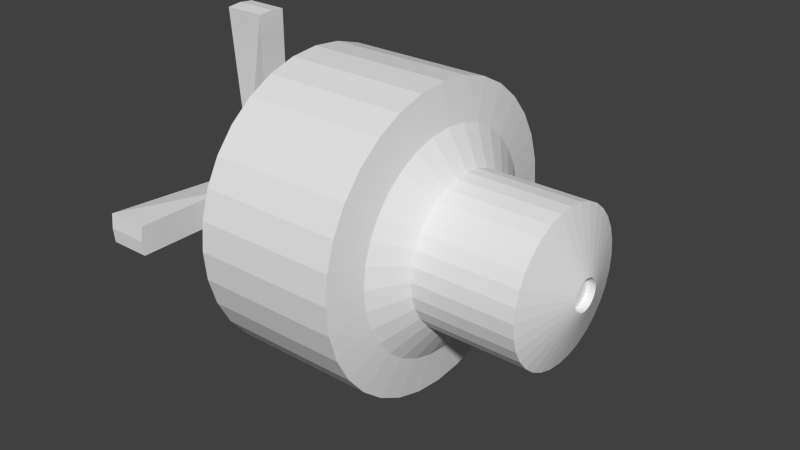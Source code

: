# Source: Model.blend  (saved by Blender 2.69.0; exported with 4.5.12 LTS)
import bpy
from mathutils import Matrix  # noqa: F401  (used for matrix-valued properties, if any)

bpy.ops.wm.read_factory_settings(use_empty=True)
scene = bpy.context.scene
scene.name = 'Scene'

# ---- collections
col_collection_1 = bpy.data.collections.new('Collection 1'); scene.collection.children.link(col_collection_1)

# ---- world
world_world = bpy.data.worlds.new('World'); scene.world = world_world
world_world.color = (0.05088, 0.05088, 0.05088)
world_world.use_sun_shadow = False
world_world.sun_shadow_jitter_overblur = 0.0
world_world.cycles.sampling_method = 'MANUAL'
world_world.cycles.sample_map_resolution = 256

# ---- meshes
me_cylinder = bpy.data.meshes.new('Cylinder')
me_cylinder.from_pydata([(1.939e-08, 0.6793, -0.6793), (1.939e-08, 0.6793, 0.6793), (0.1325, 0.6662, 0.6793), (0.26, 0.6276, -0.6793), (0.26, 0.6276, 0.6793), (0.3774, 0.5648, -0.6793), (0.3774, 0.5648, 0.6793), (0.4803, 0.4803, -0.6793), (0.4803, 0.4803, 0.6793), (0.5648, 0.3774, -0.6793), (0.5648, 0.3774, 0.6793), (0.6276, 0.26, -0.6793), (0.6276, 0.26, 0.6793), (0.6662, 0.1325, -0.6793), (0.6662, 0.1325, 0.6793), (0.6793, 1.527e-07, -0.6793), (0.6793, 1.527e-07, 0.6793), (0.6662, -0.1325, -0.6793), (0.6662, -0.1325, 0.6793), (0.6276, -0.26, -0.6793), (0.6276, -0.26, 0.6793), (0.5648, -0.3774, -0.6793), (0.5648, -0.3774, 0.6793), (0.4803, -0.4803, -0.6793), (0.4803, -0.4803, 0.6793), (0.3774, -0.5648, -0.6793), (0.3774, -0.5648, 0.6793), (0.26, -0.6276, -0.6793), (0.26, -0.6276, 0.6793), (0.1325, -0.6662, -0.6793), (0.1325, -0.6662, 0.6793), (-2.019e-07, -0.6793, -0.6793), (-2.019e-07, -0.6793, 0.6793), (-0.1325, -0.6662, -0.6793), (-0.1325, -0.6662, 0.6793), (-0.26, -0.6276, -0.6793), (-0.26, -0.6276, 0.6793), (-0.3774, -0.5648, -0.6793), (-0.3774, -0.5648, 0.6793), (-0.4803, -0.4803, -0.6793), (-0.4803, -0.4803, 0.6793), (-0.5648, -0.3774, -0.6793), (-0.5648, -0.3774, 0.6793), (-0.6276, -0.26, -0.6793), (-0.6276, -0.26, 0.6793), (-0.6662, -0.1325, -0.6793), (-0.6662, -0.1325, 0.6793), (-0.6793, 7.573e-07, -0.6793), (-0.6793, 7.573e-07, 0.6793), (-0.6662, 0.1325, 0.6793), (-0.6276, 0.26, -0.6793), (-0.6276, 0.26, 0.6793), (-0.5648, 0.3774, -0.6793), (-0.5648, 0.3774, 0.6793), (-0.4803, 0.4803, -0.6793), (-0.4803, 0.4803, 0.6793), (-0.3774, 0.5648, -0.6793), (-0.3774, 0.5648, 0.6793), (-0.26, 0.6276, -0.6793), (-0.26, 0.6276, 0.6793), (-0.1325, 0.6662, -0.6793), (-0.1325, 0.6662, 0.6793), (0.0, 1.0, -0.3945), (0.1951, 0.9808, -0.3945), (0.3827, 0.9239, -0.3945), (0.5556, 0.8315, -0.3945), (0.7071, 0.7071, -0.3945), (0.8315, 0.5556, -0.3945), (0.9239, 0.3827, -0.3945), (0.9808, 0.1951, -0.3945), (1.0, 7.55e-08, -0.3945), (0.9808, -0.1951, -0.3945), (0.9239, -0.3827, -0.3945), (0.8315, -0.5556, -0.3945), (0.7071, -0.7071, -0.3945), (0.5556, -0.8315, -0.3945), (0.3827, -0.9239, -0.3945), (0.1951, -0.9808, -0.3945), (-3.258e-07, -1.0, -0.3945), (-0.1951, -0.9808, -0.3945), (-0.3827, -0.9239, -0.3945), (-0.5556, -0.8315, -0.3945), (-0.7071, -0.7071, -0.3945), (-0.8315, -0.5556, -0.3945), (-0.9239, -0.3827, -0.3945), (-0.9808, -0.1951, -0.3945), (-1.0, 9.656e-07, -0.3945), (-0.9808, 0.1951, -0.3945), (-0.9239, 0.3827, -0.3945), (-0.8315, 0.5556, -0.3945), (-0.7071, 0.7071, -0.3945), (-0.5556, 0.8315, -0.3945), (-0.3827, 0.9239, -0.3945), (-0.1951, 0.9808, -0.3945), (0.0, 1.0, 0.5549), (0.1951, 0.9808, 0.5549), (0.3827, 0.9239, 0.5549), (0.5556, 0.8315, 0.5549), (0.7071, 0.7071, 0.5549), (0.8315, 0.5556, 0.5549), (0.9239, 0.3827, 0.5549), (0.9808, 0.1951, 0.5549), (1.0, 7.55e-08, 0.5549), (0.9808, -0.1951, 0.5549), (0.9239, -0.3827, 0.5549), (0.8315, -0.5556, 0.5549), (0.7071, -0.7071, 0.5549), (0.5556, -0.8315, 0.5549), (0.3827, -0.9239, 0.5549), (0.1951, -0.9808, 0.5549), (-3.258e-07, -1.0, 0.5549), (-0.1951, -0.9808, 0.5549), (-0.3827, -0.9239, 0.5549), (-0.5556, -0.8315, 0.5549), (-0.7071, -0.7071, 0.5549), (-0.8315, -0.5556, 0.5549), (-0.9239, -0.3827, 0.5549), (-0.9808, -0.1951, 0.5549), (-1.0, 9.656e-07, 0.5549), (-0.9808, 0.1951, 0.5549), (-0.9239, 0.3827, 0.5549), (-0.8315, 0.5556, 0.5549), (-0.7071, 0.7071, 0.5549), (-0.5556, 0.8315, 0.5549), (-0.3827, 0.9239, 0.5549), (-0.1951, 0.9808, 0.5549), (-3.987e-08, 1.362, -0.3498), (0.2658, 1.336, -0.3498), (0.5213, 1.259, -0.3498), (0.7569, 1.133, -0.3498), (0.9633, 0.9633, -0.3498), (1.133, 0.7569, -0.3498), (1.259, 0.5213, -0.3498), (1.336, 0.2658, -0.3498), (1.362, 9.425e-09, -0.3498), (1.336, -0.2658, -0.3498), (1.259, -0.5213, -0.3498), (1.133, -0.7569, -0.3498), (0.9633, -0.9633, -0.3498), (0.7569, -1.133, -0.3498), (0.5213, -1.259, -0.3498), (0.2658, -1.336, -0.3498), (-4.838e-07, -1.362, -0.3498), (-0.2658, -1.336, -0.3498), (-0.5213, -1.259, -0.3498), (-0.7569, -1.133, -0.3498), (-0.9633, -0.9633, -0.3498), (-1.133, -0.7569, -0.3498), (-1.259, -0.5213, -0.3498), (-1.336, -0.2658, -0.3498), (-1.362, 1.222e-06, -0.3498), (-1.336, 0.2658, -0.3498), (-1.259, 0.5213, -0.3498), (-1.133, 0.7569, -0.3498), (-0.9633, 0.9633, -0.3498), (-0.7569, 1.133, -0.3498), (-0.5213, 1.259, -0.3498), (-0.2658, 1.336, -0.3498), (-3.987e-08, 1.362, 0.5223), (0.2658, 1.336, 0.5223), (0.5213, 1.259, 0.5223), (0.7569, 1.133, 0.5223), (0.9633, 0.9633, 0.5223), (1.133, 0.7569, 0.5223), (1.259, 0.5213, 0.5223), (1.336, 0.2658, 0.5223), (1.362, 9.425e-09, 0.5223), (1.336, -0.2658, 0.5223), (1.259, -0.5213, 0.5223), (1.133, -0.7569, 0.5223), (0.9633, -0.9633, 0.5223), (0.7569, -1.133, 0.5223), (0.5213, -1.259, 0.5223), (0.2658, -1.336, 0.5223), (-4.838e-07, -1.362, 0.5223), (-0.2658, -1.336, 0.5223), (-0.5213, -1.259, 0.5223), (-0.7569, -1.133, 0.5223), (-0.9633, -0.9633, 0.5223), (-1.133, -0.7569, 0.5223), (-1.259, -0.5213, 0.5223), (-1.336, -0.2658, 0.5223), (-1.362, 1.222e-06, 0.5223), (-1.336, 0.2658, 0.5223), (-1.259, 0.5213, 0.5223), (-1.133, 0.7569, 0.5223), (-0.9633, 0.9633, 0.5223), (-0.7569, 1.133, 0.5223), (-0.5213, 1.259, 0.5223), (-0.2658, 1.336, 0.5223), (1.324e-07, 0.1423, 1.407), (0.02776, 0.1396, 1.407), (0.05445, 0.1315, 1.407), (0.07906, 0.1183, 1.407), (0.1006, 0.1006, 1.407), (0.1183, 0.07906, 1.407), (0.1315, 0.05445, 1.407), (0.1396, 0.02776, 1.407), (0.1423, 2.735e-07, 1.407), (0.1396, -0.02776, 1.407), (0.1315, -0.05445, 1.407), (0.1183, -0.07906, 1.407), (0.1006, -0.1006, 1.407), (0.07906, -0.1183, 1.407), (0.05445, -0.1315, 1.407), (0.02776, -0.1396, 1.407), (8.602e-08, -0.1423, 1.407), (-0.02776, -0.1396, 1.407), (-0.05445, -0.1315, 1.407), (-0.07906, -0.1183, 1.407), (-0.1006, -0.1006, 1.407), (-0.1183, -0.07906, 1.407), (-0.1315, -0.05445, 1.407), (-0.1396, -0.02776, 1.407), (-0.1423, 4.001e-07, 1.407), (-0.1396, 0.02776, 1.407), (-0.1315, 0.05445, 1.407), (-0.1183, 0.07906, 1.407), (-0.1006, 0.1006, 1.407), (-0.07906, 0.1183, 1.407), (-0.05445, 0.1315, 1.407), (-0.02776, 0.1396, 1.407), (6.765e-08, 0.6793, 1.292), (-0.1325, 0.6662, 1.292), (-0.5648, -0.3774, 1.292), (-0.4803, -0.4803, 1.292), (0.6276, -0.26, 1.292), (0.6662, -0.1325, 1.292), (-0.6793, 7.573e-07, 1.292), (-0.6662, -0.1325, 1.292), (0.26, 0.6276, 1.292), (0.1325, 0.6662, 1.292), (0.3774, -0.5648, 1.292), (0.4803, -0.4803, 1.292), (-0.5648, 0.3774, 1.292), (-0.6276, 0.26, 1.292), (0.5648, 0.3774, 1.292), (0.4803, 0.4803, 1.292), (-1.537e-07, -0.6793, 1.292), (0.1325, -0.6662, 1.292), (-0.26, 0.6276, 1.292), (-0.3774, 0.5648, 1.292), (-0.3774, -0.5648, 1.292), (-0.26, -0.6276, 1.292), (0.6793, 1.527e-07, 1.292), (0.6662, 0.1325, 1.292), (-0.6276, -0.26, 1.292), (0.5648, -0.3774, 1.292), (-0.6662, 0.1325, 1.292), (0.3774, 0.5648, 1.292), (0.26, -0.6276, 1.292), (-0.4803, 0.4803, 1.292), (-0.1325, -0.6662, 1.292), (0.6276, 0.26, 1.292), (8.577e-08, 0.1423, 1.358), (0.02776, 0.1396, 1.358), (0.05445, 0.1315, 1.358), (0.07906, 0.1183, 1.358), (0.1006, 0.1006, 1.358), (0.1183, 0.07906, 1.358), (0.1315, 0.05445, 1.358), (0.1396, 0.02776, 1.358), (0.1423, 2.735e-07, 1.358), (0.1396, -0.02776, 1.358), (0.1315, -0.05445, 1.358), (0.1183, -0.07906, 1.358), (0.1006, -0.1006, 1.358), (0.07906, -0.1183, 1.358), (0.05445, -0.1315, 1.358), (0.02776, -0.1396, 1.358), (3.941e-08, -0.1423, 1.358), (-0.02776, -0.1396, 1.358), (-0.05445, -0.1315, 1.358), (-0.07906, -0.1183, 1.358), (-0.1006, -0.1006, 1.358), (-0.1183, -0.07906, 1.358), (-0.1315, -0.05445, 1.358), (-0.1396, -0.02776, 1.358), (-0.1423, 4.001e-07, 1.358), (-0.1396, 0.02776, 1.358), (-0.1315, 0.05445, 1.358), (-0.1183, 0.07906, 1.358), (-0.1006, 0.1006, 1.358), (-0.07906, 0.1183, 1.358), (-0.05445, 0.1315, 1.358), (-0.02776, 0.1396, 1.358), (0.0165, 0.08293, -0.9272), (0.03236, 0.07812, -0.9272), (0.04698, 0.0703, -0.9272), (0.05979, 0.05979, -0.9272), (0.0703, 0.04698, -0.9272), (0.07812, 0.03236, -0.9272), (0.08293, 0.0165, -0.9272), (0.08455, 2.929e-07, -0.9272), (0.08293, -0.0165, -0.9272), (0.07812, -0.03236, -0.9272), (0.0703, -0.04697, -0.9272), (0.05979, -0.05979, -0.9272), (0.04698, -0.0703, -0.9272), (0.03236, -0.07812, -0.9272), (0.0165, -0.08293, -0.9272), (8.489e-08, -0.08455, -0.9272), (-0.0165, -0.08293, -0.9272), (-0.03236, -0.07812, -0.9272), (-0.04698, -0.0703, -0.9272), (-0.05979, -0.05979, -0.9272), (-0.0703, -0.04697, -0.9272), (-0.07812, -0.03236, -0.9272), (-0.08455, 3.682e-07, -0.9272), (-0.07812, 0.03236, -0.9272), (-0.0703, 0.04698, -0.9272), (-0.05979, 0.05979, -0.9272), (-0.04698, 0.0703, -0.9272), (-0.03236, 0.07812, -0.9272), (1.124e-07, 0.08455, -0.9272), (-0.0165, 0.08293, -0.9272), (-0.6662, 0.1325, -0.6793), (-0.08293, -0.0165, -0.9272), (-0.08293, 0.0165, -0.9272), (0.1325, 0.6662, -0.6793), (2.746e-07, 1.565, -0.6793), (0.1325, 1.552, -0.6793), (-0.1325, 1.552, -0.6793), (3.009e-07, 1.565, -0.9272), (0.1325, 1.552, -0.9272), (-0.1325, 1.552, -0.9272), (-1.552, -0.1325, -0.6793), (-1.565, 1.364e-06, -0.6793), (-1.552, 0.1325, -0.6793), (-1.552, -0.1325, -0.9272), (-1.565, 1.364e-06, -0.9272), (-1.552, 0.1325, -0.9272), (0.1325, -1.552, -0.6793), (-6.063e-07, -1.565, -0.6793), (-0.1325, -1.552, -0.6793), (0.1325, -1.552, -0.9272), (-5.8e-07, -1.565, -0.9272), (-0.1325, -1.552, -0.9272), (1.552, 0.1325, -0.6793), (1.565, 3.482e-07, -0.6793), (1.552, -0.1325, -0.6793), (1.552, 0.1325, -0.9272), (1.565, 3.482e-07, -0.9272), (1.552, -0.1325, -0.9272), (0.0165, 0.08293, -0.9002), (0.03236, 0.07812, -0.9002), (0.04698, 0.0703, -0.9002), (0.05979, 0.05979, -0.9002), (0.0703, 0.04698, -0.9002), (0.07812, 0.03236, -0.9002), (0.08293, 0.0165, -0.9002), (0.08455, 2.929e-07, -0.9002), (0.08293, -0.0165, -0.9002), (0.07812, -0.03236, -0.9002), (0.0703, -0.04697, -0.9002), (0.05979, -0.05979, -0.9002), (0.04698, -0.0703, -0.9002), (0.03236, -0.07812, -0.9002), (0.0165, -0.08293, -0.9002), (9.282e-08, -0.08455, -0.9002), (-0.0165, -0.08293, -0.9002), (-0.03236, -0.07812, -0.9002), (-0.04698, -0.0703, -0.9002), (-0.05979, -0.05979, -0.9002), (-0.0703, -0.04697, -0.9002), (-0.07812, -0.03236, -0.9002), (-0.08455, 3.682e-07, -0.9002), (-0.07812, 0.03236, -0.9002), (-0.0703, 0.04698, -0.9002), (-0.05979, 0.05979, -0.9002), (-0.04697, 0.0703, -0.9002), (-0.03236, 0.07812, -0.9002), (1.204e-07, 0.08455, -0.9002), (-0.0165, 0.08293, -0.9002), (-0.08293, -0.0165, -0.9002), (-0.08293, 0.0165, -0.9002)], [], [(94, 1, 2, 95), (95, 2, 4, 96), (96, 4, 6, 97), (97, 6, 8, 98), (98, 8, 10, 99), (99, 10, 12, 100), (100, 12, 14, 101), (101, 14, 16, 102), (102, 16, 18, 103), (103, 18, 20, 104), (104, 20, 22, 105), (105, 22, 24, 106), (106, 24, 26, 107), (107, 26, 28, 108), (108, 28, 30, 109), (109, 30, 32, 110), (110, 32, 34, 111), (111, 34, 36, 112), (112, 36, 38, 113), (113, 38, 40, 114), (114, 40, 42, 115), (115, 42, 44, 116), (116, 44, 46, 117), (117, 46, 48, 118), (118, 48, 49, 119), (119, 49, 51, 120), (120, 51, 53, 121), (121, 53, 55, 122), (122, 55, 57, 123), (123, 57, 59, 124), (222, 223, 221, 190), (125, 61, 1, 94), (124, 59, 61, 125), (3, 64, 65, 5), (5, 65, 66, 7), (7, 66, 67, 9), (9, 67, 68, 11), (11, 68, 69, 13), (13, 69, 70, 15), (15, 70, 71, 17), (17, 71, 72, 19), (19, 72, 73, 21), (21, 73, 74, 23), (23, 74, 75, 25), (25, 75, 76, 27), (27, 76, 77, 29), (29, 77, 78, 31), (31, 78, 79, 33), (33, 79, 80, 35), (35, 80, 81, 37), (37, 81, 82, 39), (39, 82, 83, 41), (41, 83, 84, 43), (43, 84, 85, 45), (45, 85, 86, 47), (50, 88, 89, 52), (52, 89, 90, 54), (54, 90, 91, 56), (56, 91, 92, 58), (60, 93, 62, 0), (58, 92, 93, 60), (158, 94, 95, 159), (159, 95, 96, 160), (160, 96, 97, 161), (161, 97, 98, 162), (162, 98, 99, 163), (163, 99, 100, 164), (164, 100, 101, 165), (165, 101, 102, 166), (166, 102, 103, 167), (167, 103, 104, 168), (168, 104, 105, 169), (169, 105, 106, 170), (170, 106, 107, 171), (171, 107, 108, 172), (172, 108, 109, 173), (173, 109, 110, 174), (174, 110, 111, 175), (175, 111, 112, 176), (176, 112, 113, 177), (177, 113, 114, 178), (178, 114, 115, 179), (179, 115, 116, 180), (180, 116, 117, 181), (181, 117, 118, 182), (182, 118, 119, 183), (183, 119, 120, 184), (184, 120, 121, 185), (185, 121, 122, 186), (186, 122, 123, 187), (187, 123, 124, 188), (189, 125, 94, 158), (188, 124, 125, 189), (62, 126, 127, 63), (63, 127, 128, 64), (64, 128, 129, 65), (65, 129, 130, 66), (66, 130, 131, 67), (67, 131, 132, 68), (68, 132, 133, 69), (69, 133, 134, 70), (70, 134, 135, 71), (71, 135, 136, 72), (72, 136, 137, 73), (73, 137, 138, 74), (74, 138, 139, 75), (75, 139, 140, 76), (76, 140, 141, 77), (77, 141, 142, 78), (78, 142, 143, 79), (79, 143, 144, 80), (80, 144, 145, 81), (81, 145, 146, 82), (82, 146, 147, 83), (83, 147, 148, 84), (84, 148, 149, 85), (85, 149, 150, 86), (86, 150, 151, 87), (87, 151, 152, 88), (88, 152, 153, 89), (89, 153, 154, 90), (90, 154, 155, 91), (91, 155, 156, 92), (93, 157, 126, 62), (92, 156, 157, 93), (126, 158, 159, 127), (127, 159, 160, 128), (128, 160, 161, 129), (129, 161, 162, 130), (130, 162, 163, 131), (131, 163, 164, 132), (132, 164, 165, 133), (133, 165, 166, 134), (134, 166, 167, 135), (135, 167, 168, 136), (136, 168, 169, 137), (137, 169, 170, 138), (138, 170, 171, 139), (139, 171, 172, 140), (140, 172, 173, 141), (141, 173, 174, 142), (142, 174, 175, 143), (143, 175, 176, 144), (144, 176, 177, 145), (145, 177, 178, 146), (146, 178, 179, 147), (147, 179, 180, 148), (148, 180, 181, 149), (149, 181, 182, 150), (150, 182, 183, 151), (151, 183, 184, 152), (152, 184, 185, 153), (153, 185, 186, 154), (154, 186, 187, 155), (155, 187, 188, 156), (157, 189, 158, 126), (156, 188, 189, 157), (220, 219, 283, 284), (224, 225, 210, 211), (226, 227, 199, 200), (228, 229, 213, 214), (230, 231, 191, 192), (232, 233, 202, 203), (234, 235, 216, 217), (236, 237, 194, 195), (238, 239, 205, 206), (240, 241, 219, 220), (242, 243, 208, 209), (231, 222, 190, 191), (244, 245, 197, 198), (246, 224, 211, 212), (247, 226, 200, 201), (248, 228, 214, 215), (249, 230, 192, 193), (250, 232, 203, 204), (251, 234, 217, 218), (252, 238, 206, 207), (253, 236, 195, 196), (223, 240, 220, 221), (225, 242, 209, 210), (227, 244, 198, 199), (229, 246, 212, 213), (233, 247, 201, 202), (235, 248, 215, 216), (237, 249, 193, 194), (239, 250, 204, 205), (241, 251, 218, 219), (243, 252, 207, 208), (245, 253, 196, 197), (1, 61, 223, 222), (42, 40, 225, 224), (20, 18, 227, 226), (48, 46, 229, 228), (4, 2, 231, 230), (26, 24, 233, 232), (53, 51, 235, 234), (10, 8, 237, 236), (32, 30, 239, 238), (59, 57, 241, 240), (38, 36, 243, 242), (2, 1, 222, 231), (16, 14, 245, 244), (44, 42, 224, 246), (22, 20, 226, 247), (49, 48, 228, 248), (6, 4, 230, 249), (28, 26, 232, 250), (55, 53, 234, 251), (34, 32, 238, 252), (12, 10, 236, 253), (61, 59, 240, 223), (40, 38, 242, 225), (18, 16, 244, 227), (46, 44, 246, 229), (24, 22, 247, 233), (51, 49, 248, 235), (8, 6, 249, 237), (30, 28, 250, 239), (57, 55, 251, 241), (36, 34, 252, 243), (14, 12, 253, 245), (255, 254, 285, 284, 283, 282, 281, 280, 279, 278, 277, 276, 275, 274, 273, 272, 271, 270, 269, 268, 267, 266, 265, 264, 263, 262, 261, 260, 259, 258, 257, 256), (209, 208, 272, 273), (198, 197, 261, 262), (218, 217, 281, 282), (207, 206, 270, 271), (196, 195, 259, 260), (216, 215, 279, 280), (194, 193, 257, 258), (205, 204, 268, 269), (214, 213, 277, 278), (192, 191, 255, 256), (203, 202, 266, 267), (212, 211, 275, 276), (201, 200, 264, 265), (221, 220, 284, 285), (210, 209, 273, 274), (199, 198, 262, 263), (219, 218, 282, 283), (208, 207, 271, 272), (197, 196, 260, 261), (217, 216, 280, 281), (195, 194, 258, 259), (206, 205, 269, 270), (215, 214, 278, 279), (193, 192, 256, 257), (204, 203, 267, 268), (213, 212, 276, 277), (191, 190, 254, 255), (202, 201, 265, 266), (190, 221, 285, 254), (211, 210, 274, 275), (200, 199, 263, 264), (3, 5, 288, 287), (25, 27, 299, 298), (52, 54, 311, 310), (33, 302, 337, 334), (9, 11, 291, 290), (37, 39, 305, 304), (17, 294, 343, 340), (21, 23, 297, 296), (5, 7, 289, 288), (27, 29, 300, 299), (54, 56, 312, 311), (33, 35, 303, 302), (11, 13, 292, 291), (39, 41, 306, 305), (17, 19, 295, 294), (23, 25, 298, 297), (50, 52, 310, 309), (7, 9, 290, 289), (300, 29, 332, 335), (56, 58, 313, 312), (35, 37, 304, 303), (292, 13, 338, 341), (41, 43, 307, 306), (19, 21, 296, 295), (316, 318, 331, 328), (322, 320, 323, 325), (320, 321, 324, 323), (327, 328, 331, 330), (326, 327, 330, 329), (333, 334, 337, 336), (332, 333, 336, 335), (302, 301, 336, 337), (301, 300, 335, 336), (31, 33, 334, 333), (29, 31, 333, 332), (339, 340, 343, 342), (338, 339, 342, 341), (294, 293, 342, 343), (293, 292, 341, 342), (15, 17, 340, 339), (13, 15, 339, 338), (0, 62, 63, 319), (319, 63, 64, 3), (47, 86, 87, 316), (316, 87, 88, 50), (306, 307, 365, 364), (58, 60, 315, 313), (43, 45, 317, 307), (316, 50, 309, 318), (319, 3, 287, 286), (317, 45, 326, 329), (315, 60, 322, 325), (319, 286, 324, 321), (314, 315, 325, 323), (286, 314, 323, 324), (60, 0, 320, 322), (0, 319, 321, 320), (318, 308, 330, 331), (308, 317, 329, 330), (47, 316, 328, 327), (45, 47, 327, 326), (372, 344, 345, 346, 347, 348, 349, 350, 351, 352, 353, 354, 355, 356, 357, 358, 359, 360, 361, 362, 363, 364, 365, 374, 366, 375, 367, 368, 369, 370, 371, 373), (295, 296, 354, 353), (313, 315, 373, 371), (315, 314, 372, 373), (304, 305, 363, 362), (293, 294, 352, 351), (308, 318, 375, 366), (302, 303, 361, 360), (291, 292, 350, 349), (307, 317, 374, 365), (289, 290, 348, 347), (300, 301, 359, 358), (311, 312, 370, 369), (287, 288, 346, 345), (298, 299, 357, 356), (309, 310, 368, 367), (296, 297, 355, 354), (305, 306, 364, 363), (294, 295, 353, 352), (318, 309, 367, 375), (303, 304, 362, 361), (292, 293, 351, 350), (317, 308, 366, 374), (290, 291, 349, 348), (301, 302, 360, 359), (314, 286, 344, 372), (312, 313, 371, 370), (288, 289, 347, 346), (299, 300, 358, 357), (310, 311, 369, 368), (286, 287, 345, 344), (297, 298, 356, 355)])
_uv = me_cylinder.uv_layers.new(name='UVMap')
_uv.uv.foreach_set('vector', [0.1529, 0.4687, 0.1529, 0.4261, 0.1366, 0.4261, 0.1366, 0.4687, 0.1266, 0.4687, 0.1266, 0.4261, 0.1103, 0.4261, 0.1103, 0.4687, 0.2055, 0.4687, 0.2055, 0.4261, 0.1892, 0.4261, 0.1892, 0.4687, 0.1792, 0.4687, 0.1792, 0.4261, 0.1629, 0.4261, 0.1629, 0.4687, 0.1529, 0.5213, 0.1529, 0.4787, 0.1366, 0.4787, 0.1366, 0.5213, 0.1266, 0.5213, 0.1266, 0.4787, 0.1103, 0.4787, 0.1103, 0.5213, 0.2055, 0.5213, 0.2055, 0.4787, 0.1892, 0.4787, 0.1892, 0.5213, 0.1792, 0.5213, 0.1792, 0.4787, 0.1629, 0.4787, 0.1629, 0.5213, 0.2582, 0.4687, 0.2582, 0.4261, 0.2418, 0.4261, 0.2418, 0.4687, 0.2318, 0.4687, 0.2318, 0.4261, 0.2155, 0.4261, 0.2155, 0.4687, 0.3108, 0.4687, 0.3108, 0.4261, 0.2945, 0.4261, 0.2945, 0.4687, 0.2845, 0.4687, 0.2845, 0.4261, 0.2682, 0.4261, 0.2682, 0.4687, 0.2582, 0.5213, 0.2582, 0.4787, 0.2418, 0.4787, 0.2418, 0.5213, 0.2318, 0.5213, 0.2318, 0.4787, 0.2155, 0.4787, 0.2155, 0.5213, 0.3108, 0.5213, 0.3108, 0.4787, 0.2945, 0.4787, 0.2945, 0.5213, 0.2845, 0.5213, 0.2845, 0.4787, 0.2682, 0.4787, 0.2682, 0.5213, 0.04763, 0.4687, 0.04763, 0.4261, 0.03132, 0.4261, 0.03132, 0.4687, 0.02132, 0.4687, 0.02132, 0.4261, 0.005, 0.4261, 0.005, 0.4687, 0.1003, 0.4687, 0.1003, 0.4261, 0.08395, 0.4261, 0.08395, 0.4687, 0.07395, 0.4687, 0.07395, 0.4261, 0.05763, 0.4261, 0.05763, 0.4687, 0.04763, 0.5213, 0.04763, 0.4787, 0.03132, 0.4787, 0.03132, 0.5213, 0.02132, 0.5213, 0.02132, 0.4787, 0.005, 0.4787, 0.005, 0.5213, 0.1003, 0.5213, 0.1003, 0.4787, 0.08395, 0.4787, 0.08395, 0.5213, 0.07395, 0.5213, 0.07395, 0.4787, 0.05763, 0.4787, 0.05763, 0.5213, 0.3634, 0.3634, 0.3634, 0.3208, 0.3471, 0.3208, 0.3471, 0.3634, 0.3371, 0.3634, 0.3371, 0.3208, 0.3208, 0.3208, 0.3208, 0.3634, 0.4161, 0.3634, 0.4161, 0.3208, 0.3997, 0.3208, 0.3997, 0.3634, 0.3897, 0.3634, 0.3897, 0.3208, 0.3734, 0.3208, 0.3734, 0.3634, 0.3634, 0.4161, 0.3634, 0.3734, 0.3471, 0.3734, 0.3471, 0.4161, 0.3371, 0.4161, 0.3371, 0.3734, 0.3208, 0.3734, 0.3208, 0.4161, 0.995, 0.5313, 0.9787, 0.5313, 0.9787, 0.6266, 0.995, 0.6266, 0.4161, 0.4161, 0.4161, 0.3734, 0.3997, 0.3734, 0.3997, 0.4161, 0.3897, 0.4161, 0.3897, 0.3734, 0.3734, 0.3734, 0.3734, 0.4161, 0.1103, 0.9687, 0.2055, 0.9687, 0.2055, 0.9524, 0.1103, 0.9524, 0.9687, 0.6266, 0.9687, 0.5313, 0.9524, 0.5313, 0.9524, 0.6266, 0.8471, 0.9687, 0.9424, 0.9687, 0.9424, 0.9524, 0.8471, 0.9524, 0.9687, 0.7318, 0.9687, 0.6366, 0.9524, 0.6366, 0.9524, 0.7318, 0.005, 0.9424, 0.1003, 0.9424, 0.1003, 0.9261, 0.005, 0.9261, 0.9687, 0.8371, 0.9687, 0.7418, 0.9524, 0.7418, 0.9524, 0.8371, 0.3208, 0.9424, 0.4161, 0.9424, 0.4161, 0.9261, 0.3208, 0.9261, 0.9687, 0.9424, 0.9687, 0.8471, 0.9524, 0.8471, 0.9524, 0.9424, 0.2155, 0.9424, 0.3108, 0.9424, 0.3108, 0.9261, 0.2155, 0.9261, 0.9687, 0.3634, 0.9687, 0.2682, 0.9524, 0.2682, 0.9524, 0.3634, 0.1103, 0.9424, 0.2055, 0.9424, 0.2055, 0.9261, 0.1103, 0.9261, 0.9687, 0.2582, 0.9687, 0.1629, 0.9524, 0.1629, 0.9524, 0.2582, 0.8471, 0.02132, 0.9424, 0.02132, 0.9424, 0.005, 0.8471, 0.005, 0.9687, 0.1529, 0.9687, 0.05763, 0.9524, 0.05763, 0.9524, 0.1529, 0.5313, 0.9424, 0.6266, 0.9424, 0.6266, 0.9261, 0.5313, 0.9261, 0.9687, 0.4687, 0.9687, 0.3734, 0.9524, 0.3734, 0.9524, 0.4687, 0.6366, 0.9424, 0.7318, 0.9424, 0.7318, 0.9261, 0.6366, 0.9261, 0.8634, 0.9424, 0.8634, 0.8471, 0.8471, 0.8471, 0.8471, 0.9424, 0.7418, 0.9424, 0.8371, 0.9424, 0.8371, 0.9261, 0.7418, 0.9261, 0.9424, 0.2582, 0.9424, 0.1629, 0.9261, 0.1629, 0.9261, 0.2582, 0.8471, 0.04763, 0.9424, 0.04763, 0.9424, 0.03132, 0.8471, 0.03132, 0.9424, 0.3634, 0.9424, 0.2682, 0.9261, 0.2682, 0.9261, 0.3634, 0.5313, 0.9161, 0.6266, 0.9161, 0.6266, 0.8997, 0.5313, 0.8997, 0.9424, 0.6266, 0.9424, 0.5313, 0.9261, 0.5313, 0.9261, 0.6266, 0.2155, 0.9161, 0.3108, 0.9161, 0.3108, 0.8997, 0.2155, 0.8997, 0.9161, 0.7318, 0.9161, 0.6366, 0.8997, 0.6366, 0.8997, 0.7318, 0.1103, 0.8897, 0.2055, 0.8897, 0.2055, 0.8734, 0.1103, 0.8734, 0.8897, 0.5213, 0.8897, 0.4261, 0.8734, 0.4261, 0.8734, 0.5213, 0.8371, 0.005, 0.7945, 0.005, 0.7945, 0.04763, 0.8371, 0.04763, 0.1003, 0.05763, 0.05763, 0.05763, 0.05763, 0.1003, 0.1003, 0.1003, 0.04763, 0.05763, 0.005, 0.05763, 0.005, 0.1003, 0.04763, 0.1003, 0.1003, 0.005, 0.05763, 0.005, 0.05763, 0.04763, 0.1003, 0.04763, 0.04763, 0.005, 0.005, 0.005, 0.005, 0.04763, 0.04763, 0.04763, 0.6266, 0.05763, 0.5839, 0.05763, 0.5839, 0.1003, 0.6266, 0.1003, 0.5739, 0.05763, 0.5313, 0.05763, 0.5313, 0.1003, 0.5739, 0.1003, 0.6266, 0.005, 0.5839, 0.005, 0.5839, 0.04763, 0.6266, 0.04763, 0.5739, 0.005, 0.5313, 0.005, 0.5313, 0.04763, 0.5739, 0.04763, 0.3108, 0.5839, 0.2682, 0.5839, 0.2682, 0.6266, 0.3108, 0.6266, 0.2582, 0.5839, 0.2155, 0.5839, 0.2155, 0.6266, 0.2582, 0.6266, 0.3108, 0.5313, 0.2682, 0.5313, 0.2682, 0.5739, 0.3108, 0.5739, 0.2582, 0.5313, 0.2155, 0.5313, 0.2155, 0.5739, 0.2582, 0.5739, 0.1003, 0.1629, 0.05763, 0.1629, 0.05763, 0.2055, 0.1003, 0.2055, 0.04763, 0.1629, 0.005, 0.1629, 0.005, 0.2055, 0.04763, 0.2055, 0.1003, 0.1103, 0.05763, 0.1103, 0.05763, 0.1529, 0.1003, 0.1529, 0.04763, 0.1103, 0.005, 0.1103, 0.005, 0.1529, 0.04763, 0.1529, 0.2055, 0.05763, 0.1629, 0.05763, 0.1629, 0.1003, 0.2055, 0.1003, 0.1529, 0.05763, 0.1103, 0.05763, 0.1103, 0.1003, 0.1529, 0.1003, 0.2055, 0.005, 0.1629, 0.005, 0.1629, 0.04763, 0.2055, 0.04763, 0.1529, 0.005, 0.1103, 0.005, 0.1103, 0.04763, 0.1529, 0.04763, 0.2055, 0.1629, 0.1629, 0.1629, 0.1629, 0.2055, 0.2055, 0.2055, 0.1529, 0.1629, 0.1103, 0.1629, 0.1103, 0.2055, 0.1529, 0.2055, 0.2055, 0.1103, 0.1629, 0.1103, 0.1629, 0.1529, 0.2055, 0.1529, 0.1529, 0.1103, 0.1103, 0.1103, 0.1103, 0.1529, 0.1529, 0.1529, 0.3108, 0.1629, 0.2682, 0.1629, 0.2682, 0.2055, 0.3108, 0.2055, 0.2582, 0.1629, 0.2155, 0.1629, 0.2155, 0.2055, 0.2582, 0.2055, 0.3108, 0.1103, 0.2682, 0.1103, 0.2682, 0.1529, 0.3108, 0.1529, 0.2582, 0.1103, 0.2155, 0.1103, 0.2155, 0.1529, 0.2582, 0.1529, 0.3108, 0.05763, 0.2682, 0.05763, 0.2682, 0.1003, 0.3108, 0.1003, 0.2582, 0.05763, 0.2155, 0.05763, 0.2155, 0.1003, 0.2582, 0.1003, 0.3108, 0.005, 0.2682, 0.005, 0.2682, 0.04763, 0.3108, 0.04763, 0.2582, 0.005, 0.2155, 0.005, 0.2155, 0.04763, 0.2582, 0.04763, 0.2055, 0.2682, 0.1629, 0.2682, 0.1629, 0.3108, 0.2055, 0.3108, 0.1529, 0.2682, 0.1103, 0.2682, 0.1103, 0.3108, 0.1529, 0.3108, 0.2055, 0.2155, 0.1629, 0.2155, 0.1629, 0.2582, 0.2055, 0.2582, 0.1529, 0.2155, 0.1103, 0.2155, 0.1103, 0.2582, 0.1529, 0.2582, 0.1003, 0.2682, 0.05763, 0.2682, 0.05763, 0.3108, 0.1003, 0.3108, 0.04763, 0.2682, 0.005, 0.2682, 0.005, 0.3108, 0.04763, 0.3108, 0.1003, 0.2155, 0.05763, 0.2155, 0.05763, 0.2582, 0.1003, 0.2582, 0.04763, 0.2155, 0.005, 0.2155, 0.005, 0.2582, 0.04763, 0.2582, 0.3108, 0.2682, 0.2682, 0.2682, 0.2682, 0.3108, 0.3108, 0.3108, 0.2582, 0.2682, 0.2155, 0.2682, 0.2155, 0.3108, 0.2582, 0.3108, 0.3108, 0.2155, 0.2682, 0.2155, 0.2682, 0.2582, 0.3108, 0.2582, 0.2582, 0.2155, 0.2155, 0.2155, 0.2155, 0.2582, 0.2582, 0.2582, 0.3108, 0.3734, 0.2682, 0.3734, 0.2682, 0.4161, 0.3108, 0.4161, 0.2582, 0.3734, 0.2155, 0.3734, 0.2155, 0.4161, 0.2582, 0.4161, 0.3108, 0.3208, 0.2682, 0.3208, 0.2682, 0.3634, 0.3108, 0.3634, 0.2582, 0.3208, 0.2155, 0.3208, 0.2155, 0.3634, 0.2582, 0.3634, 0.2055, 0.3734, 0.1629, 0.3734, 0.1629, 0.4161, 0.2055, 0.4161, 0.1529, 0.3734, 0.1103, 0.3734, 0.1103, 0.4161, 0.1529, 0.4161, 0.2055, 0.3208, 0.1629, 0.3208, 0.1629, 0.3634, 0.2055, 0.3634, 0.1529, 0.3208, 0.1103, 0.3208, 0.1103, 0.3634, 0.1529, 0.3634, 0.1003, 0.3734, 0.05763, 0.3734, 0.05763, 0.4161, 0.1003, 0.4161, 0.04763, 0.3734, 0.005, 0.3734, 0.005, 0.4161, 0.04763, 0.4161, 0.1003, 0.3208, 0.05763, 0.3208, 0.05763, 0.3634, 0.1003, 0.3634, 0.04763, 0.3208, 0.005, 0.3208, 0.005, 0.3634, 0.04763, 0.3634, 0.4161, 0.1629, 0.3734, 0.1629, 0.3734, 0.2055, 0.4161, 0.2055, 0.3634, 0.1629, 0.3208, 0.1629, 0.3208, 0.2055, 0.3634, 0.2055, 0.4161, 0.1103, 0.3734, 0.1103, 0.3734, 0.1529, 0.4161, 0.1529, 0.3634, 0.1103, 0.3208, 0.1103, 0.3208, 0.1529, 0.3634, 0.1529, 0.4161, 0.05763, 0.3734, 0.05763, 0.3734, 0.1003, 0.4161, 0.1003, 0.3634, 0.05763, 0.3208, 0.05763, 0.3208, 0.1003, 0.3634, 0.1003, 0.4161, 0.005, 0.3734, 0.005, 0.3734, 0.04763, 0.4161, 0.04763, 0.6892, 0.1003, 0.7845, 0.1003, 0.7845, 0.05763, 0.6892, 0.05763, 0.7318, 0.7318, 0.7318, 0.6366, 0.6892, 0.6366, 0.6892, 0.7318, 0.6892, 0.1529, 0.7845, 0.1529, 0.7845, 0.1103, 0.6892, 0.1103, 0.5739, 0.5213, 0.5739, 0.4261, 0.5313, 0.4261, 0.5313, 0.5213, 0.4261, 0.5739, 0.5213, 0.5739, 0.5213, 0.5313, 0.4261, 0.5313, 0.5739, 0.6266, 0.5739, 0.5313, 0.5313, 0.5313, 0.5313, 0.6266, 0.4261, 0.6266, 0.5213, 0.6266, 0.5213, 0.5839, 0.4261, 0.5839, 0.6266, 0.6266, 0.6266, 0.5313, 0.5839, 0.5313, 0.5839, 0.6266, 0.5839, 0.5213, 0.6792, 0.5213, 0.6792, 0.4787, 0.5839, 0.4787, 0.6792, 0.4161, 0.6792, 0.3208, 0.6366, 0.3208, 0.6366, 0.4161, 0.5839, 0.4687, 0.6792, 0.4687, 0.6792, 0.4261, 0.5839, 0.4261, 0.6792, 0.3108, 0.6792, 0.2155, 0.6366, 0.2155, 0.6366, 0.3108, 0.5839, 0.6792, 0.6792, 0.6792, 0.6792, 0.6366, 0.5839, 0.6366, 0.6792, 0.2055, 0.6792, 0.1103, 0.6366, 0.1103, 0.6366, 0.2055, 0.2155, 0.6792, 0.3108, 0.6792, 0.3108, 0.6366, 0.2155, 0.6366, 0.6792, 0.1003, 0.6792, 0.005, 0.6366, 0.005, 0.6366, 0.1003, 0.4261, 0.6792, 0.5213, 0.6792, 0.5213, 0.6366, 0.4261, 0.6366, 0.6792, 0.6266, 0.6792, 0.5313, 0.6366, 0.5313, 0.6366, 0.6266, 0.3208, 0.6792, 0.4161, 0.6792, 0.4161, 0.6366, 0.3208, 0.6366, 0.04763, 0.7318, 0.04763, 0.6366, 0.005, 0.6366, 0.005, 0.7318, 0.1103, 0.6792, 0.2055, 0.6792, 0.2055, 0.6366, 0.1103, 0.6366, 0.1003, 0.7318, 0.1003, 0.6366, 0.05763, 0.6366, 0.05763, 0.7318, 0.3208, 0.7318, 0.4161, 0.7318, 0.4161, 0.6892, 0.3208, 0.6892, 0.5739, 0.7318, 0.5739, 0.6366, 0.5313, 0.6366, 0.5313, 0.7318, 0.4261, 0.7318, 0.5213, 0.7318, 0.5213, 0.6892, 0.4261, 0.6892, 0.7318, 0.6266, 0.7318, 0.5313, 0.6892, 0.5313, 0.6892, 0.6266, 0.2155, 0.7318, 0.3108, 0.7318, 0.3108, 0.6892, 0.2155, 0.6892, 0.7318, 0.5213, 0.7318, 0.4261, 0.6892, 0.4261, 0.6892, 0.5213, 0.1103, 0.7318, 0.2055, 0.7318, 0.2055, 0.6892, 0.1103, 0.6892, 0.7318, 0.4161, 0.7318, 0.3208, 0.6892, 0.3208, 0.6892, 0.4161, 0.5839, 0.7318, 0.6792, 0.7318, 0.6792, 0.6892, 0.5839, 0.6892, 0.7318, 0.3108, 0.7318, 0.2155, 0.6892, 0.2155, 0.6892, 0.3108, 0.8108, 0.1629, 0.7945, 0.1629, 0.7945, 0.1792, 0.8108, 0.1792, 0.7845, 0.04763, 0.7845, 0.03132, 0.6892, 0.03132, 0.6892, 0.04763, 0.7845, 0.3208, 0.7682, 0.3208, 0.7682, 0.4161, 0.7845, 0.4161, 0.6266, 0.7582, 0.6266, 0.7418, 0.5313, 0.7418, 0.5313, 0.7582, 0.7582, 0.6366, 0.7418, 0.6366, 0.7418, 0.7318, 0.7582, 0.7318, 0.4161, 0.7582, 0.4161, 0.7418, 0.3208, 0.7418, 0.3208, 0.7582, 0.7582, 0.5313, 0.7418, 0.5313, 0.7418, 0.6266, 0.7582, 0.6266, 0.5213, 0.7582, 0.5213, 0.7418, 0.4261, 0.7418, 0.4261, 0.7582, 0.7582, 0.3208, 0.7418, 0.3208, 0.7418, 0.4161, 0.7582, 0.4161, 0.3108, 0.7582, 0.3108, 0.7418, 0.2155, 0.7418, 0.2155, 0.7582, 0.7582, 0.2155, 0.7418, 0.2155, 0.7418, 0.3108, 0.7582, 0.3108, 0.7318, 0.7582, 0.7318, 0.7418, 0.6366, 0.7418, 0.6366, 0.7582, 0.7582, 0.4261, 0.7418, 0.4261, 0.7418, 0.5213, 0.7582, 0.5213, 0.2055, 0.7582, 0.2055, 0.7418, 0.1103, 0.7418, 0.1103, 0.7582, 0.7845, 0.5313, 0.7682, 0.5313, 0.7682, 0.6266, 0.7845, 0.6266, 0.1003, 0.7582, 0.1003, 0.7418, 0.005, 0.7418, 0.005, 0.7582, 0.7845, 0.6366, 0.7682, 0.6366, 0.7682, 0.7318, 0.7845, 0.7318, 0.3108, 0.7845, 0.3108, 0.7682, 0.2155, 0.7682, 0.2155, 0.7845, 0.7845, 0.4261, 0.7682, 0.4261, 0.7682, 0.5213, 0.7845, 0.5213, 0.5213, 0.8634, 0.5213, 0.8471, 0.4261, 0.8471, 0.4261, 0.8634, 0.7845, 0.2155, 0.7682, 0.2155, 0.7682, 0.3108, 0.7845, 0.3108, 0.5213, 0.7845, 0.5213, 0.7682, 0.4261, 0.7682, 0.4261, 0.7845, 0.8108, 0.4261, 0.7945, 0.4261, 0.7945, 0.5213, 0.8108, 0.5213, 0.7318, 0.7845, 0.7318, 0.7682, 0.6366, 0.7682, 0.6366, 0.7845, 0.8108, 0.5313, 0.7945, 0.5313, 0.7945, 0.6266, 0.8108, 0.6266, 0.6266, 0.7845, 0.6266, 0.7682, 0.5313, 0.7682, 0.5313, 0.7845, 0.8108, 0.3208, 0.7945, 0.3208, 0.7945, 0.4161, 0.8108, 0.4161, 0.2055, 0.7845, 0.2055, 0.7682, 0.1103, 0.7682, 0.1103, 0.7845, 0.8108, 0.2155, 0.7945, 0.2155, 0.7945, 0.3108, 0.8108, 0.3108, 0.4161, 0.7845, 0.4161, 0.7682, 0.3208, 0.7682, 0.3208, 0.7845, 0.8108, 0.05763, 0.7945, 0.05763, 0.7945, 0.1529, 0.8108, 0.1529, 0.1003, 0.7845, 0.1003, 0.7682, 0.005, 0.7682, 0.005, 0.7845, 0.8108, 0.6366, 0.7945, 0.6366, 0.7945, 0.7318, 0.8108, 0.7318, 0.7845, 0.1792, 0.7845, 0.1629, 0.6892, 0.1629, 0.6892, 0.1792, 0.8371, 0.6366, 0.8208, 0.6366, 0.8208, 0.7318, 0.8371, 0.7318, 0.7845, 0.02132, 0.7845, 0.005, 0.6892, 0.005, 0.6892, 0.02132, 0.8371, 0.1629, 0.8208, 0.1629, 0.8208, 0.2582, 0.8371, 0.2582, 0.7845, 0.2055, 0.7845, 0.1892, 0.6892, 0.1892, 0.6892, 0.2055, 0.995, 0.6366, 0.9787, 0.6366, 0.9787, 0.7318, 0.995, 0.7318, 0.7318, 0.8108, 0.7318, 0.7945, 0.6366, 0.7945, 0.6366, 0.8108, 0.8108, 0.7418, 0.7945, 0.7418, 0.7945, 0.8371, 0.8108, 0.8371, 0.6266, 0.8108, 0.6266, 0.7945, 0.5313, 0.7945, 0.5313, 0.8108, 0.8371, 0.3208, 0.8208, 0.3208, 0.8208, 0.4161, 0.8371, 0.4161, 0.5213, 0.8108, 0.5213, 0.7945, 0.4261, 0.7945, 0.4261, 0.8108, 0.8371, 0.5313, 0.8208, 0.5313, 0.8208, 0.6266, 0.8371, 0.6266, 0.2055, 0.8108, 0.2055, 0.7945, 0.1103, 0.7945, 0.1103, 0.8108, 0.8371, 0.4261, 0.8208, 0.4261, 0.8208, 0.5213, 0.8371, 0.5213, 0.3108, 0.8108, 0.3108, 0.7945, 0.2155, 0.7945, 0.2155, 0.8108, 0.8371, 0.05763, 0.8208, 0.05763, 0.8208, 0.1529, 0.8371, 0.1529, 0.1003, 0.8108, 0.1003, 0.7945, 0.005, 0.7945, 0.005, 0.8108, 0.8371, 0.7418, 0.8208, 0.7418, 0.8208, 0.8371, 0.8371, 0.8371, 0.4161, 0.8108, 0.4161, 0.7945, 0.3208, 0.7945, 0.3208, 0.8108, 0.7845, 0.7418, 0.7682, 0.7418, 0.7682, 0.8371, 0.7845, 0.8371, 0.7318, 0.8371, 0.7318, 0.8208, 0.6366, 0.8208, 0.6366, 0.8371, 0.7582, 0.7418, 0.7418, 0.7418, 0.7418, 0.8371, 0.7582, 0.8371, 0.5213, 0.8371, 0.5213, 0.8208, 0.4261, 0.8208, 0.4261, 0.8371, 0.8634, 0.4261, 0.8471, 0.4261, 0.8471, 0.5213, 0.8634, 0.5213, 0.2055, 0.8371, 0.2055, 0.8208, 0.1103, 0.8208, 0.1103, 0.8371, 0.8634, 0.5313, 0.8471, 0.5313, 0.8471, 0.6266, 0.8634, 0.6266, 0.6266, 0.8371, 0.6266, 0.8208, 0.5313, 0.8208, 0.5313, 0.8371, 0.8634, 0.05763, 0.8471, 0.05763, 0.8471, 0.1529, 0.8634, 0.1529, 0.4161, 0.8371, 0.4161, 0.8208, 0.3208, 0.8208, 0.3208, 0.8371, 0.8634, 0.6366, 0.8471, 0.6366, 0.8471, 0.7318, 0.8634, 0.7318, 0.3108, 0.8371, 0.3108, 0.8208, 0.2155, 0.8208, 0.2155, 0.8371, 0.34, 0.04763, 0.3359, 0.04681, 0.332, 0.04521, 0.3285, 0.04287, 0.3255, 0.0399, 0.3232, 0.03641, 0.3216, 0.03253, 0.3208, 0.02842, 0.3208, 0.02422, 0.3216, 0.0201, 0.3232, 0.01622, 0.3255, 0.01273, 0.3285, 0.009759, 0.332, 0.007426, 0.3359, 0.005819, 0.34, 0.005, 0.3442, 0.005, 0.3483, 0.005819, 0.3522, 0.007426, 0.3557, 0.009759, 0.3587, 0.01273, 0.361, 0.01622, 0.3626, 0.0201, 0.3634, 0.02422, 0.3634, 0.02842, 0.3626, 0.03253, 0.361, 0.03641, 0.3587, 0.0399, 0.3557, 0.04287, 0.3522, 0.04521, 0.3483, 0.04681, 0.3442, 0.04763, 0.3634, 0.4524, 0.3471, 0.4524, 0.3471, 0.4687, 0.3634, 0.4687, 0.3371, 0.4524, 0.3208, 0.4524, 0.3208, 0.4687, 0.3371, 0.4687, 0.3634, 0.4261, 0.3471, 0.4261, 0.3471, 0.4424, 0.3634, 0.4424, 0.3371, 0.4261, 0.3208, 0.4261, 0.3208, 0.4424, 0.3371, 0.4424, 0.4161, 0.4524, 0.3997, 0.4524, 0.3997, 0.4687, 0.4161, 0.4687, 0.3897, 0.4524, 0.3734, 0.4524, 0.3734, 0.4687, 0.3897, 0.4687, 0.4161, 0.4261, 0.3997, 0.4261, 0.3997, 0.4424, 0.4161, 0.4424, 0.3897, 0.4261, 0.3734, 0.4261, 0.3734, 0.4424, 0.3897, 0.4424, 0.3634, 0.505, 0.3471, 0.505, 0.3471, 0.5213, 0.3634, 0.5213, 0.3371, 0.505, 0.3208, 0.505, 0.3208, 0.5213, 0.3371, 0.5213, 0.3634, 0.4787, 0.3471, 0.4787, 0.3471, 0.495, 0.3634, 0.495, 0.3371, 0.4787, 0.3208, 0.4787, 0.3208, 0.495, 0.3371, 0.495, 0.4161, 0.505, 0.3997, 0.505, 0.3997, 0.5213, 0.4161, 0.5213, 0.3897, 0.505, 0.3734, 0.505, 0.3734, 0.5213, 0.3897, 0.5213, 0.4161, 0.4787, 0.3997, 0.4787, 0.3997, 0.495, 0.4161, 0.495, 0.3897, 0.4787, 0.3734, 0.4787, 0.3734, 0.495, 0.3897, 0.495, 0.4687, 0.03132, 0.4524, 0.03132, 0.4524, 0.04763, 0.4687, 0.04763, 0.4424, 0.03132, 0.4261, 0.03132, 0.4261, 0.04763, 0.4424, 0.04763, 0.4687, 0.005, 0.4524, 0.005, 0.4524, 0.02132, 0.4687, 0.02132, 0.4424, 0.005, 0.4261, 0.005, 0.4261, 0.02132, 0.4424, 0.02132, 0.5213, 0.03132, 0.505, 0.03132, 0.505, 0.04763, 0.5213, 0.04763, 0.495, 0.03132, 0.4787, 0.03132, 0.4787, 0.04763, 0.495, 0.04763, 0.5213, 0.005, 0.505, 0.005, 0.505, 0.02132, 0.5213, 0.02132, 0.495, 0.005, 0.4787, 0.005, 0.4787, 0.02132, 0.495, 0.02132, 0.4687, 0.08395, 0.4524, 0.08395, 0.4524, 0.1003, 0.4687, 0.1003, 0.4424, 0.08395, 0.4261, 0.08395, 0.4261, 0.1003, 0.4424, 0.1003, 0.4687, 0.05763, 0.4524, 0.05763, 0.4524, 0.07395, 0.4687, 0.07395, 0.4424, 0.05763, 0.4261, 0.05763, 0.4261, 0.07395, 0.4424, 0.07395, 0.5213, 0.08395, 0.505, 0.08395, 0.505, 0.1003, 0.5213, 0.1003, 0.495, 0.08395, 0.4787, 0.08395, 0.4787, 0.1003, 0.495, 0.1003, 0.5213, 0.05763, 0.505, 0.05763, 0.505, 0.07395, 0.5213, 0.07395, 0.8634, 0.3208, 0.8471, 0.3208, 0.8471, 0.4161, 0.8634, 0.4161, 0.1003, 0.8371, 0.1003, 0.8208, 0.005, 0.8208, 0.005, 0.8371, 0.8634, 0.7418, 0.8471, 0.7418, 0.8471, 0.8371, 0.8634, 0.8371, 0.4161, 0.5313, 0.3208, 0.5313, 0.3208, 0.6266, 0.4161, 0.6266, 0.4161, 0.8634, 0.4161, 0.8471, 0.3208, 0.8471, 0.3208, 0.8634, 0.8634, 0.2155, 0.8471, 0.2155, 0.8471, 0.3108, 0.8634, 0.3108, 0.6266, 0.1103, 0.5313, 0.1103, 0.5313, 0.2055, 0.6266, 0.2055, 0.6266, 0.8634, 0.6266, 0.8471, 0.5313, 0.8471, 0.5313, 0.8634, 0.8897, 0.2155, 0.8734, 0.2155, 0.8734, 0.3108, 0.8897, 0.3108, 0.3108, 0.8634, 0.3108, 0.8471, 0.2155, 0.8471, 0.2155, 0.8634, 0.8897, 0.05763, 0.8734, 0.05763, 0.8734, 0.1529, 0.8897, 0.1529, 0.8371, 0.8634, 0.8371, 0.8471, 0.7418, 0.8471, 0.7418, 0.8634, 0.8897, 0.7418, 0.8734, 0.7418, 0.8734, 0.8371, 0.8897, 0.8371, 0.7318, 0.8634, 0.7318, 0.8471, 0.6366, 0.8471, 0.6366, 0.8634, 0.8897, 0.6366, 0.8734, 0.6366, 0.8734, 0.7318, 0.8897, 0.7318, 0.1003, 0.8634, 0.1003, 0.8471, 0.005, 0.8471, 0.005, 0.8634, 0.8897, 0.5313, 0.8734, 0.5313, 0.8734, 0.6266, 0.8897, 0.6266, 0.2055, 0.8634, 0.2055, 0.8471, 0.1103, 0.8471, 0.1103, 0.8634, 0.1003, 0.5313, 0.005, 0.5313, 0.005, 0.6266, 0.1003, 0.6266, 0.8897, 0.3208, 0.8734, 0.3208, 0.8734, 0.4161, 0.8897, 0.4161, 0.3108, 0.8897, 0.3108, 0.8734, 0.2155, 0.8734, 0.2155, 0.8897, 0.2055, 0.5313, 0.1103, 0.5313, 0.1103, 0.6266, 0.2055, 0.6266, 0.9161, 0.5313, 0.8997, 0.5313, 0.8997, 0.6266, 0.9161, 0.6266, 0.4161, 0.8897, 0.4161, 0.8734, 0.3208, 0.8734, 0.3208, 0.8897, 0.6266, 0.2155, 0.5313, 0.2155, 0.5313, 0.3108, 0.6266, 0.3108, 0.3634, 0.2155, 0.3471, 0.2155, 0.3471, 0.2582, 0.3634, 0.2582, 0.3371, 0.2155, 0.3208, 0.2155, 0.3208, 0.2582, 0.3371, 0.2582, 0.4161, 0.2155, 0.3997, 0.2155, 0.3997, 0.2582, 0.4161, 0.2582, 0.3897, 0.2155, 0.3734, 0.2155, 0.3734, 0.2582, 0.3897, 0.2582, 0.3634, 0.2682, 0.3471, 0.2682, 0.3471, 0.3108, 0.3634, 0.3108, 0.3371, 0.2682, 0.3208, 0.2682, 0.3208, 0.3108, 0.3371, 0.3108, 0.9161, 0.05763, 0.8997, 0.05763, 0.8997, 0.1529, 0.9161, 0.1529, 0.1003, 0.8897, 0.1003, 0.8734, 0.005, 0.8734, 0.005, 0.8897, 0.9161, 0.1629, 0.8997, 0.1629, 0.8997, 0.2582, 0.9161, 0.2582, 0.5213, 0.8897, 0.5213, 0.8734, 0.4261, 0.8734, 0.4261, 0.8897, 0.4161, 0.2682, 0.3997, 0.2682, 0.3997, 0.3108, 0.4161, 0.3108, 0.3897, 0.2682, 0.3734, 0.2682, 0.3734, 0.3108, 0.3897, 0.3108, 0.9161, 0.2682, 0.8997, 0.2682, 0.8997, 0.3634, 0.9161, 0.3634, 0.6266, 0.8897, 0.6266, 0.8734, 0.5313, 0.8734, 0.5313, 0.8897, 0.9161, 0.3734, 0.8997, 0.3734, 0.8997, 0.4687, 0.9161, 0.4687, 0.8371, 0.8897, 0.8371, 0.8734, 0.7418, 0.8734, 0.7418, 0.8897, 0.9161, 0.8371, 0.9161, 0.7418, 0.8997, 0.7418, 0.8997, 0.8371, 0.6366, 0.8897, 0.7318, 0.8897, 0.7318, 0.8734, 0.6366, 0.8734, 0.9424, 0.8371, 0.9424, 0.7418, 0.9261, 0.7418, 0.9261, 0.8371, 0.7418, 0.9161, 0.8371, 0.9161, 0.8371, 0.8997, 0.7418, 0.8997, 0.495, 0.05763, 0.4787, 0.05763, 0.4787, 0.07395, 0.495, 0.07395, 0.9161, 0.8471, 0.8997, 0.8471, 0.8997, 0.9424, 0.9161, 0.9424, 0.2055, 0.9161, 0.2055, 0.8997, 0.1103, 0.8997, 0.1103, 0.9161, 0.9424, 0.05763, 0.9261, 0.05763, 0.9261, 0.1529, 0.9424, 0.1529, 0.4161, 0.9161, 0.4161, 0.8997, 0.3208, 0.8997, 0.3208, 0.9161, 0.6266, 0.3208, 0.5313, 0.3208, 0.5313, 0.4161, 0.6266, 0.4161, 0.5213, 0.4261, 0.4261, 0.4261, 0.4261, 0.5213, 0.5213, 0.5213, 0.5213, 0.3208, 0.4261, 0.3208, 0.4261, 0.4161, 0.5213, 0.4161, 0.9424, 0.8471, 0.9261, 0.8471, 0.9261, 0.9424, 0.9424, 0.9424, 0.7318, 0.9161, 0.7318, 0.8997, 0.6366, 0.8997, 0.6366, 0.9161, 0.9424, 0.6366, 0.9261, 0.6366, 0.9261, 0.7318, 0.9424, 0.7318, 0.5213, 0.9161, 0.5213, 0.8997, 0.4261, 0.8997, 0.4261, 0.9161, 0.9424, 0.3734, 0.9261, 0.3734, 0.9261, 0.4687, 0.9424, 0.4687, 0.1003, 0.9161, 0.1003, 0.8997, 0.005, 0.8997, 0.005, 0.9161, 0.8897, 0.8471, 0.8734, 0.8471, 0.8734, 0.9424, 0.8897, 0.9424, 0.5213, 0.9424, 0.5213, 0.9261, 0.4261, 0.9261, 0.4261, 0.9424, 0.4629, 0.1526, 0.4613, 0.1529, 0.4597, 0.1529, 0.4581, 0.1526, 0.4567, 0.152, 0.4553, 0.1511, 0.4542, 0.1499, 0.4533, 0.1486, 0.4527, 0.1471, 0.4524, 0.1455, 0.4524, 0.1439, 0.4527, 0.1424, 0.4533, 0.1409, 0.4542, 0.1395, 0.4553, 0.1384, 0.4567, 0.1375, 0.4581, 0.1369, 0.4597, 0.1366, 0.4613, 0.1366, 0.4629, 0.1369, 0.4644, 0.1375, 0.4657, 0.1384, 0.4669, 0.1395, 0.4678, 0.1409, 0.4684, 0.1424, 0.4687, 0.1439, 0.4687, 0.1455, 0.4684, 0.1471, 0.4678, 0.1486, 0.4669, 0.1499, 0.4657, 0.1511, 0.4644, 0.152, 0.4424, 0.1366, 0.4261, 0.1366, 0.4261, 0.1529, 0.4424, 0.1529, 0.4687, 0.1103, 0.4524, 0.1103, 0.4524, 0.1266, 0.4687, 0.1266, 0.4424, 0.1103, 0.4261, 0.1103, 0.4261, 0.1266, 0.4424, 0.1266, 0.5213, 0.1366, 0.505, 0.1366, 0.505, 0.1529, 0.5213, 0.1529, 0.495, 0.1366, 0.4787, 0.1366, 0.4787, 0.1529, 0.495, 0.1529, 0.5213, 0.1103, 0.505, 0.1103, 0.505, 0.1266, 0.5213, 0.1266, 0.495, 0.1103, 0.4787, 0.1103, 0.4787, 0.1266, 0.495, 0.1266, 0.4687, 0.1892, 0.4524, 0.1892, 0.4524, 0.2055, 0.4687, 0.2055, 0.4424, 0.1892, 0.4261, 0.1892, 0.4261, 0.2055, 0.4424, 0.2055, 0.4687, 0.1629, 0.4524, 0.1629, 0.4524, 0.1792, 0.4687, 0.1792, 0.4424, 0.1629, 0.4261, 0.1629, 0.4261, 0.1792, 0.4424, 0.1792, 0.5213, 0.1892, 0.505, 0.1892, 0.505, 0.2055, 0.5213, 0.2055, 0.495, 0.1892, 0.4787, 0.1892, 0.4787, 0.2055, 0.495, 0.2055, 0.5213, 0.1629, 0.505, 0.1629, 0.505, 0.1792, 0.5213, 0.1792, 0.495, 0.1629, 0.4787, 0.1629, 0.4787, 0.1792, 0.495, 0.1792, 0.4687, 0.2418, 0.4524, 0.2418, 0.4524, 0.2582, 0.4687, 0.2582, 0.4424, 0.2418, 0.4261, 0.2418, 0.4261, 0.2582, 0.4424, 0.2582, 0.4687, 0.2155, 0.4524, 0.2155, 0.4524, 0.2318, 0.4687, 0.2318, 0.4424, 0.2155, 0.4261, 0.2155, 0.4261, 0.2318, 0.4424, 0.2318, 0.5213, 0.2418, 0.505, 0.2418, 0.505, 0.2582, 0.5213, 0.2582, 0.495, 0.2418, 0.4787, 0.2418, 0.4787, 0.2582, 0.495, 0.2582, 0.5213, 0.2155, 0.505, 0.2155, 0.505, 0.2318, 0.5213, 0.2318, 0.495, 0.2155, 0.4787, 0.2155, 0.4787, 0.2318, 0.495, 0.2318, 0.4687, 0.2945, 0.4524, 0.2945, 0.4524, 0.3108, 0.4687, 0.3108, 0.4424, 0.2945, 0.4261, 0.2945, 0.4261, 0.3108, 0.4424, 0.3108, 0.4687, 0.2682, 0.4524, 0.2682, 0.4524, 0.2845, 0.4687, 0.2845, 0.4424, 0.2682, 0.4261, 0.2682, 0.4261, 0.2845, 0.4424, 0.2845, 0.5213, 0.2945, 0.505, 0.2945, 0.505, 0.3108, 0.5213, 0.3108, 0.495, 0.2945, 0.4787, 0.2945, 0.4787, 0.3108, 0.495, 0.3108, 0.5213, 0.2682, 0.505, 0.2682, 0.505, 0.2845, 0.5213, 0.2845, 0.495, 0.2682, 0.4787, 0.2682, 0.4787, 0.2845, 0.495, 0.2845])
me_cylinder.use_remesh_preserve_volume = False
me_cylinder.use_remesh_preserve_attributes = False
me_cylinder.use_mirror_vertex_groups = False
me_cylinder.update()

# ---- objects
ob_cylinder = bpy.data.objects.new('Cylinder', me_cylinder)

# ---- transforms, parenting, visibility, modifiers, constraints
ob_cylinder.location = (0.0, 0.0, 0.0)
ob_cylinder.rotation_euler = (0.0, 1.571, 0.0)
ob_cylinder.scale = (28.24, 28.24, 43.22)
ob_cylinder.lineart.crease_threshold = 0.0

# ---- collection membership
col_collection_1.objects.link(ob_cylinder)

# ---- scene / render settings (as saved in the file)
scene.frame_start = 1; scene.frame_end = 250; scene.frame_set(1)
scene.render.engine = 'BLENDER_EEVEE_NEXT'
scene.render.image_settings.compression = 90
scene.render.resolution_percentage = 50
scene.render.dither_intensity = 0.0
scene.cycles.use_denoising = False
scene.cycles.samples = 10
scene.cycles.sampling_pattern = 'TABULATED_SOBOL'
scene.cycles.light_sampling_threshold = 0.0
scene.cycles.use_adaptive_sampling = False
scene.cycles.use_light_tree = False
scene.cycles.blur_glossy = 0.0
scene.cycles.volume_bounces = 1
scene.cycles.pixel_filter_type = 'GAUSSIAN'
scene.cycles.sample_clamp_indirect = 0.0
scene.view_settings.view_transform = 'Standard'
bpy.context.view_layer.update()

# ---- added for rendering (the .blend has no active camera and no usable light): camera, sun
cam_auto = bpy.data.cameras.new('AutoCamera')
cam_auto.lens = 50.0
cam_auto.sensor_width = 36.0
cam_auto.clip_end = 2607.6
ob_auto_camera = bpy.data.objects.new('AutoCamera', cam_auto)
scene.collection.objects.link(ob_auto_camera)
ob_auto_camera.location = (158.941, -178.298, 118.866)
ob_auto_camera.rotation_euler = (1.09748, -7.21219e-08, 0.694738)
scene.camera = ob_auto_camera
light_auto_sun = bpy.data.lights.new('AutoSun', 'SUN')
light_auto_sun.energy = 3.0
light_auto_sun.angle = 0.0523599
ob_auto_sun = bpy.data.objects.new('AutoSun', light_auto_sun)
scene.collection.objects.link(ob_auto_sun)
ob_auto_sun.rotation_euler = (0.872665, 0.174533, 0.523599)
bpy.context.view_layer.update()
